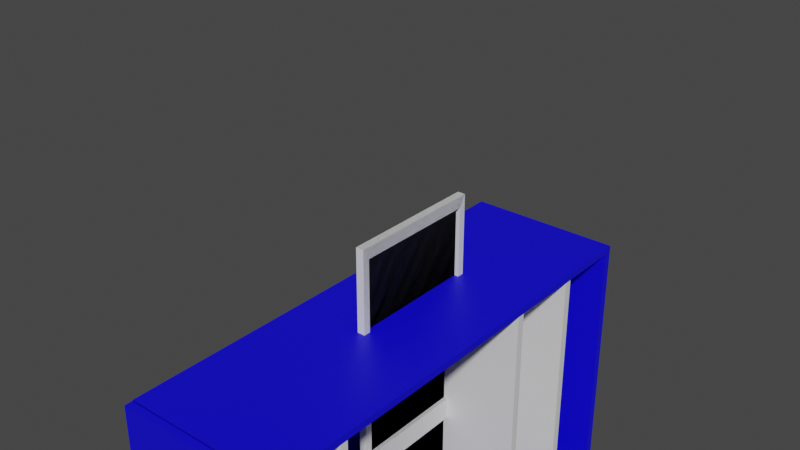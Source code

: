 # Source: weapons_cabinet.blend  (saved by Blender 3.5.10; exported with 4.5.12 LTS)
import bpy
from mathutils import Matrix  # noqa: F401  (used for matrix-valued properties, if any)

bpy.ops.wm.read_factory_settings(use_empty=True)
scene = bpy.context.scene
scene.name = 'Scene'

# ---- collections
col_collection = bpy.data.collections.new('Collection'); scene.collection.children.link(col_collection)

# ---- materials (node trees are filled in below, after node groups)
mat_cabinet = bpy.data.materials.new('cabinet')
mat_cabinet.use_transparent_shadow = False
mat_material_001 = bpy.data.materials.new('Material.001')
mat_material_001.alpha_threshold = 0.0
mat_material_001.use_transparent_shadow = False
mat_material_001.roughness = 0.5
mat_material_001.line_color = (0.0, 0.0, 0.0, 1.0)
mat_material = bpy.data.materials.new('Material')
mat_material.alpha_threshold = 0.0
mat_material.use_transparent_shadow = False
mat_material.roughness = 0.5
mat_material.line_color = (0.0, 0.0, 0.0, 1.0)
mat_grate = bpy.data.materials.new('grate')
mat_grate.use_transparent_shadow = False
mat_grate_001 = bpy.data.materials.new('grate.001')
mat_grate_001.use_transparent_shadow = False
mat_material_002 = bpy.data.materials.new('Material.002')
mat_material_002.alpha_threshold = 0.0
mat_material_002.use_transparent_shadow = False
mat_material_002.roughness = 0.5
mat_material_002.line_color = (0.0, 0.0, 0.0, 1.0)
mat_grate_002 = bpy.data.materials.new('grate.002')
mat_grate_002.use_transparent_shadow = False

# ---- material node trees
mat_cabinet.use_nodes = True; mat_cabinet.node_tree.nodes.clear()
_N = mat_cabinet.node_tree.nodes; _L = mat_cabinet.node_tree.links
n0 = _N.new('ShaderNodeBsdfPrincipled'); n0.name = 'Principled BSDF'; n0.location = (10, 300)
n0.distribution = 'GGX'
n0.subsurface_method = 'RANDOM_WALK_SKIN'
n0.inputs[0].default_value = (0.003139, 0.0, 0.8, 1.0)
n0.inputs[3].default_value = 1.45
n0.inputs[27].default_value = (0.0, 0.0, 0.0, 1.0)
n0.inputs[28].default_value = 1.0
n1 = _N.new('ShaderNodeOutputMaterial'); n1.name = 'Material Output'; n1.location = (300, 300)
_L.new(n0.outputs[0], n1.inputs[0])
n1.is_active_output = True
mat_material_001.use_nodes = True; mat_material_001.node_tree.nodes.clear()
_N = mat_material_001.node_tree.nodes; _L = mat_material_001.node_tree.links
n0 = _N.new('ShaderNodeOutputMaterial'); n0.name = 'Material Output'; n0.location = (300, 300)
n1 = _N.new('ShaderNodeBsdfPrincipled'); n1.name = 'Principled BSDF'; n1.location = (10, 300)
n1.distribution = 'GGX'
n1.subsurface_method = 'RANDOM_WALK_SKIN'
n1.inputs[3].default_value = 1.45
n1.inputs[27].default_value = (0.0, 0.0, 0.0, 1.0)
n1.inputs[28].default_value = 1.0
_L.new(n1.outputs[0], n0.inputs[0])
n0.is_active_output = True
mat_material.use_nodes = True; mat_material.node_tree.nodes.clear()
_N = mat_material.node_tree.nodes; _L = mat_material.node_tree.links
n0 = _N.new('ShaderNodeOutputMaterial'); n0.name = 'Material Output'; n0.location = (300, 300)
n1 = _N.new('ShaderNodeBsdfPrincipled'); n1.name = 'Principled BSDF'; n1.location = (10, 300)
n1.distribution = 'GGX'
n1.subsurface_method = 'RANDOM_WALK_SKIN'
n1.inputs[3].default_value = 1.45
n1.inputs[27].default_value = (0.0, 0.0, 0.0, 1.0)
n1.inputs[28].default_value = 1.0
_L.new(n1.outputs[0], n0.inputs[0])
n0.is_active_output = True
mat_grate.use_nodes = True; mat_grate.node_tree.nodes.clear()
_N = mat_grate.node_tree.nodes; _L = mat_grate.node_tree.links
n0 = _N.new('ShaderNodeBsdfPrincipled'); n0.name = 'Principled BSDF'; n0.location = (10, 300)
n0.distribution = 'GGX'
n0.subsurface_method = 'RANDOM_WALK_SKIN'
n0.inputs[3].default_value = 1.45
n0.inputs[27].default_value = (0.0, 0.0, 0.0, 1.0)
n0.inputs[28].default_value = 1.0
n1 = _N.new('ShaderNodeOutputMaterial'); n1.name = 'Material Output'; n1.location = (300, 300)
_L.new(n0.outputs[0], n1.inputs[0])
n1.is_active_output = True
mat_grate_001.use_nodes = True; mat_grate_001.node_tree.nodes.clear()
_N = mat_grate_001.node_tree.nodes; _L = mat_grate_001.node_tree.links
n0 = _N.new('ShaderNodeBsdfPrincipled'); n0.name = 'Principled BSDF'; n0.location = (10, 300)
n0.distribution = 'GGX'
n0.subsurface_method = 'RANDOM_WALK_SKIN'
n0.inputs[3].default_value = 1.45
n0.inputs[27].default_value = (0.0, 0.0, 0.0, 1.0)
n0.inputs[28].default_value = 1.0
n1 = _N.new('ShaderNodeOutputMaterial'); n1.name = 'Material Output'; n1.location = (300, 300)
_L.new(n0.outputs[0], n1.inputs[0])
n1.is_active_output = True
mat_material_002.use_nodes = True; mat_material_002.node_tree.nodes.clear()
_N = mat_material_002.node_tree.nodes; _L = mat_material_002.node_tree.links
n0 = _N.new('ShaderNodeOutputMaterial'); n0.name = 'Material Output'; n0.location = (300, 300)
n1 = _N.new('ShaderNodeBsdfPrincipled'); n1.name = 'Principled BSDF'; n1.location = (10, 300)
n1.distribution = 'GGX'
n1.subsurface_method = 'RANDOM_WALK_SKIN'
n1.inputs[3].default_value = 1.45
n1.inputs[27].default_value = (0.0, 0.0, 0.0, 1.0)
n1.inputs[28].default_value = 1.0
_L.new(n1.outputs[0], n0.inputs[0])
n0.is_active_output = True
mat_grate_002.use_nodes = True; mat_grate_002.node_tree.nodes.clear()
_N = mat_grate_002.node_tree.nodes; _L = mat_grate_002.node_tree.links
n0 = _N.new('ShaderNodeBsdfPrincipled'); n0.name = 'Principled BSDF'; n0.location = (10, 300)
n0.distribution = 'GGX'
n0.subsurface_method = 'RANDOM_WALK_SKIN'
n0.inputs[3].default_value = 1.45
n0.inputs[27].default_value = (0.0, 0.0, 0.0, 1.0)
n0.inputs[28].default_value = 1.0
n1 = _N.new('ShaderNodeOutputMaterial'); n1.name = 'Material Output'; n1.location = (300, 300)
_L.new(n0.outputs[0], n1.inputs[0])
n1.is_active_output = True

# ---- world
world_world = bpy.data.worlds.new('World'); scene.world = world_world
world_world.use_nodes = True; world_world.node_tree.nodes.clear()
_N = world_world.node_tree.nodes; _L = world_world.node_tree.links
n0 = _N.new('ShaderNodeOutputWorld'); n0.name = 'World Output'; n0.location = (300, 300)
n1 = _N.new('ShaderNodeBackground'); n1.name = 'Background'; n1.location = (10, 300)
n1.inputs[0].default_value = (0.05088, 0.05088, 0.05088, 1.0)
_L.new(n1.outputs[0], n0.inputs[0])
n0.is_active_output = True
world_world.color = (0.05088, 0.05088, 0.05088)
world_world.use_sun_shadow = False
world_world.sun_shadow_jitter_overblur = 0.0

# ---- meshes
me_plane_008 = bpy.data.meshes.new('Plane.008')
me_plane_008.from_pydata([(-0.9694, -1.78, 5.0), (0.9867, -1.78, 5.0), (-0.9694, 1.804, 5.0), (0.9867, 1.804, 5.0), (-0.9694, -1.78, 5.1), (0.9867, -1.78, 5.1), (-0.9694, 1.804, 5.1), (0.9867, 1.804, 5.1), (-1.0, -1.84, 0.1007), (1.0, -1.84, 0.1007), (-1.0, 1.847, 0.1007), (1.0, 1.847, 0.1007), (-0.9145, 1.762, 0.1007), (-0.9145, -1.754, 0.1007), (1.0, -1.754, 0.1007), (1.0, 1.762, 0.1007), (-0.9145, 1.762, 5.901), (-0.9145, -1.754, 5.901), (1.0, -1.754, 5.901), (1.0, 1.762, 5.901), (-1.0, 1.847, 5.901), (-1.0, -1.84, 5.901), (1.0, -1.84, 5.901), (1.0, 1.847, 5.901), (-0.9145, 1.762, 6.001), (-0.9145, -1.754, 6.001), (1.0, -1.754, 6.001), (1.0, 1.762, 6.001), (-1.0, 1.847, 6.001), (-1.0, -1.84, 6.001), (1.0, -1.84, 6.001), (1.0, 1.847, 6.001), (-1.0, -1.83, -7.451e-09), (1.0, -1.83, -7.451e-09), (-1.0, 1.857, 0.0), (1.0, 1.857, 0.0), (-1.0, -1.83, 0.1), (1.0, -1.83, 0.1), (-1.0, 1.857, 0.1), (1.0, 1.857, 0.1), (-0.9694, -1.78, 1.0), (0.9867, -1.78, 1.0), (-0.9694, 1.804, 1.0), (0.9867, 1.804, 1.0), (-0.9694, -1.78, 1.1), (0.9867, -1.78, 1.1), (-0.9694, 1.804, 1.1), (0.9867, 1.804, 1.1), (-0.9694, -1.78, 4.0), (0.9867, -1.78, 4.0), (-0.9694, 1.804, 4.0), (0.9867, 1.804, 4.0), (-0.9694, -1.78, 4.1), (0.9867, -1.78, 4.1), (-0.9694, 1.804, 4.1), (0.9867, 1.804, 4.1)], [], [(0, 2, 3, 1), (4, 5, 7, 6), (3, 2, 6, 7), (0, 1, 5, 4), (1, 3, 7, 5), (2, 0, 4, 6), (15, 11, 23, 19), (10, 8, 21, 20), (9, 14, 18, 22), (23, 20, 28, 31), (19, 27, 26, 18), (19, 23, 31, 27), (13, 12, 16, 17), (11, 10, 20, 23), (8, 9, 22, 21), (12, 15, 19, 16), (14, 13, 17, 18), (21, 22, 30, 29), (25, 24, 28, 29), (26, 25, 29, 30), (24, 27, 31, 28), (24, 25, 26, 27), (20, 21, 29, 28), (22, 18, 26, 30), (16, 19, 18, 17), (32, 34, 35, 33), (36, 37, 39, 38), (35, 34, 38, 39), (32, 33, 37, 36), (33, 35, 39, 37), (34, 32, 36, 38), (40, 42, 43, 41), (44, 45, 47, 46), (43, 42, 46, 47), (40, 41, 45, 44), (41, 43, 47, 45), (42, 40, 44, 46), (48, 50, 51, 49), (52, 53, 55, 54), (51, 50, 54, 55), (48, 49, 53, 52), (49, 51, 55, 53), (50, 48, 52, 54)])
me_plane_008.polygons.foreach_set('material_index', [1, 1, 1, 1, 1, 1, 0, 0, 0, 0, 0, 0, 0, 0, 0, 0, 0, 0, 0, 0, 0, 0, 0, 0, 0, 0, 0, 0, 0, 0, 0, 1, 1, 1, 1, 1, 1, 1, 1, 1, 1, 1, 1])
_uv = me_plane_008.uv_layers.new(name='UVMap')
_uv.uv.foreach_set('vector', [-0.609, 3.649, -0.609, 2.021, 0.2793, 2.021, 0.2793, 3.649, 1.168, 3.649, 0.2793, 3.649, 0.2793, 2.021, 1.168, 2.021, 3.448, -0.7759, 3.448, -1.664, 3.493, -1.664, 3.493, -0.7759, 3.539, -0.7759, 3.539, -1.664, 3.584, -1.664, 3.584, -0.7759, 2.497, 1.976, 2.497, 3.604, 2.452, 3.604, 2.452, 1.976, 2.406, 1.976, 2.406, 3.604, 2.361, 3.604, 2.361, 1.976, 0.01638, -3.292, 0.0552, -3.292, 0.0552, -0.6579, 0.01638, -0.6579, -3.294, -3.292, -1.619, -3.292, -1.619, -0.6579, -3.294, -0.6579, -1.619, -3.292, -1.581, -3.292, -1.581, -0.6579, -1.619, -0.6579, 0.9634, 1.976, 1.872, 1.976, 1.872, 2.021, 0.9634, 2.021, 0.01638, -0.6579, 0.01638, -0.6124, -1.581, -0.6124, -1.581, -0.6579, 0.01638, -0.6579, 0.0552, -0.6579, 0.0552, -0.6124, 0.01638, -0.6124, 0.0552, -3.292, 1.652, -3.292, 1.652, -0.6579, 0.0552, -0.6579, 0.9634, -0.6579, 1.872, -0.6579, 1.872, 1.976, 0.9634, 1.976, 0.0552, -0.6579, 0.9634, -0.6579, 0.9634, 1.976, 0.0552, 1.976, -3.294, -0.6124, -2.424, -0.6124, -2.424, 2.021, -3.294, 2.021, -2.424, -0.6124, -1.555, -0.6124, -1.555, 2.021, -2.424, 2.021, 0.0552, 1.976, 0.9634, 1.976, 0.9634, 2.021, 0.0552, 2.021, -2.424, 3.657, -2.424, 2.06, -2.386, 2.021, -2.386, 3.696, -3.294, 3.657, -2.424, 3.657, -2.386, 3.696, -3.294, 3.696, -2.424, 2.06, -3.294, 2.06, -3.294, 2.021, -2.386, 2.021, -2.424, 2.06, -2.424, 3.657, -3.294, 3.657, -3.294, 2.06, -3.294, -0.6579, -1.619, -0.6579, -1.619, -0.6124, -3.294, -0.6124, -1.619, -0.6579, -1.581, -0.6579, -1.581, -0.6124, -1.619, -0.6124, 2.679, 2.691, 3.548, 2.691, 3.548, 4.288, 2.679, 4.288, 2.679, 2.691, 2.679, 1.017, 3.587, 1.017, 3.587, 2.691, 3.587, 1.017, 2.679, 1.017, 2.679, -0.6579, 3.587, -0.6579, 3.312, -1.664, 3.312, -0.756, 3.266, -0.756, 3.266, -1.664, 3.357, -1.664, 3.357, -0.756, 3.312, -0.756, 3.312, -1.664, 3.587, 2.202, 3.587, 0.5274, 3.632, 0.5274, 3.632, 2.202, 2.633, 3.651, 2.633, 1.976, 2.679, 1.976, 2.679, 3.651, 1.168, 3.649, 1.168, 2.021, 2.056, 2.021, 2.056, 3.649, 4.155, -1.664, 3.266, -1.664, 3.266, -3.292, 4.155, -3.292, 3.403, -0.7759, 3.403, -1.664, 3.448, -1.664, 3.448, -0.7759, 3.357, -0.7759, 3.357, -1.664, 3.403, -1.664, 3.403, -0.7759, 2.633, 1.976, 2.633, 3.604, 2.588, 3.604, 2.588, 1.976, 2.588, 1.976, 2.588, 3.604, 2.543, 3.604, 2.543, 1.976, -1.497, 3.649, -1.497, 2.021, -0.609, 2.021, -0.609, 3.649, -1.497, 3.649, -2.386, 3.649, -2.386, 2.021, -1.497, 2.021, 3.493, -0.7759, 3.493, -1.664, 3.539, -1.664, 3.539, -0.7759, 3.584, -0.7759, 3.584, -1.664, 3.63, -1.664, 3.63, -0.7759, 2.543, 1.976, 2.543, 3.604, 2.497, 3.604, 2.497, 1.976, 2.452, 1.976, 2.452, 3.604, 2.406, 3.604, 2.406, 1.976])
me_plane_008.materials.append(mat_cabinet)
me_plane_008.materials.append(mat_material_001)
me_plane_008.update()
me_plane_009 = bpy.data.meshes.new('Plane.009')
me_plane_009.from_pydata([(-5.96e-08, -0.02787, 2.9), (0.0, -0.02787, -2.9), (-5.96e-08, 1.749, 2.9), (0.0, 1.749, -2.9), (0.0, -0.02787, 0.0), (0.0, 1.749, 2.384e-07), (-1.192e-07, 1.661, 2.755), (-1.192e-07, 0.06099, 2.755), (0.0, 1.661, 0.145), (0.0, 0.06099, 0.145), (0.0, 0.06099, -0.145), (0.0, 0.06099, -2.755), (0.0, 1.661, -2.755), (0.0, 1.661, -0.145), (0.1, 1.749, 2.9), (0.1, -0.02787, 2.9), (0.1, -0.02787, 0.0), (0.1, -0.02787, -2.9), (0.1, 1.749, -2.9), (0.1, 1.749, 2.384e-07), (0.1, 1.661, 2.755), (0.1, 0.06099, 2.755), (0.1, 1.661, 0.145), (0.1, 0.06099, 0.145), (0.1, 0.06099, -0.145), (0.1, 0.06099, -2.755), (0.1, 1.661, -2.755), (0.1, 1.661, -0.145), (0.05369, 1.661, 2.755), (0.05369, 0.06099, 2.755), (0.05369, 1.661, 0.145), (0.05369, 0.06099, 0.145), (0.05369, 0.06099, -0.145), (0.05369, 0.06099, -2.755), (0.05369, 1.661, -2.755), (0.05369, 1.661, -0.145), (0.05369, 1.661, 2.755), (0.05369, 0.06099, 2.755), (0.05369, 1.661, 0.145), (0.05369, 0.06099, 0.145), (0.05369, 0.06099, -0.145), (0.05369, 0.06099, -2.755), (0.05369, 1.661, -2.755), (0.05369, 1.661, -0.145)], [], [(3, 12, 13, 5), (2, 6, 7, 0), (5, 8, 6, 2), (4, 9, 8, 5), (0, 7, 9, 4), (4, 10, 11, 1), (5, 13, 10, 4), (1, 11, 12, 3), (18, 19, 27, 26), (14, 15, 21, 20), (19, 14, 20, 22), (16, 19, 22, 23), (15, 16, 23, 21), (16, 17, 25, 24), (19, 16, 24, 27), (17, 18, 26, 25), (12, 11, 25, 26), (9, 7, 21, 23), (1, 3, 18, 17), (13, 12, 26, 27), (8, 9, 23, 22), (5, 2, 14, 19), (10, 13, 27, 24), (0, 4, 16, 15), (3, 5, 19, 18), (7, 6, 20, 21), (2, 0, 15, 14), (11, 10, 24, 25), (6, 8, 22, 20), (4, 1, 17, 16), (29, 31, 30, 28), (32, 33, 34, 35), (37, 36, 38, 39), (40, 43, 42, 41)])
me_plane_009.polygons.foreach_set('material_index', [0, 0, 0, 0, 0, 0, 0, 0, 0, 0, 0, 0, 0, 0, 0, 0, 0, 0, 0, 0, 0, 0, 0, 0, 0, 0, 0, 0, 0, 0, 1, 1, 3, 3])
_uv = me_plane_009.uv_layers.new(name='UVMap')
_uv.uv.foreach_set('vector', [1.652, -3.292, 1.692, -3.226, 1.692, -2.041, 1.652, -1.975, 1.652, -0.6579, 1.692, -0.7237, 2.419, -0.7237, 2.459, -0.6579, 1.652, -1.975, 1.692, -1.909, 1.692, -0.7237, 1.652, -0.6579, 2.459, -1.975, 2.419, -1.909, 1.692, -1.909, 1.652, -1.975, 2.459, -0.6579, 2.419, -0.7237, 2.419, -1.909, 2.459, -1.975, 2.459, -1.975, 2.419, -2.041, 2.419, -3.226, 2.459, -3.292, 1.652, -1.975, 1.692, -2.041, 2.419, -2.041, 2.459, -1.975, 2.459, -3.292, 2.419, -3.226, 1.692, -3.226, 1.652, -3.292, -0.7479, -0.6124, -0.7479, 0.7045, -0.7883, 0.6387, -0.7883, -0.5466, -0.7479, 2.021, -1.555, 2.021, -1.515, 1.956, -0.7883, 1.956, -0.7479, 0.7045, -0.7479, 2.021, -0.7883, 1.956, -0.7883, 0.7704, -1.555, 0.7045, -0.7479, 0.7045, -0.7883, 0.7704, -1.515, 0.7704, -1.555, 2.021, -1.555, 0.7045, -1.515, 0.7704, -1.515, 1.956, -1.555, 0.7045, -1.555, -0.6124, -1.515, -0.5466, -1.515, 0.6387, -0.7479, 0.7045, -1.555, 0.7045, -1.515, 0.6387, -0.7883, 0.6387, -1.555, -0.6124, -0.7479, -0.6124, -0.7883, -0.5466, -1.515, -0.5466, 3.814, 1.254, 3.814, 1.98, 3.769, 1.98, 3.769, 1.254, 2.361, 1.976, 2.361, 3.161, 2.316, 3.161, 2.316, 1.976, 3.63, -0.8571, 3.63, -1.664, 3.675, -1.664, 3.675, -0.8571, 2.088, 3.161, 2.088, 1.976, 2.134, 1.976, 2.134, 3.161, 3.86, 0.5274, 3.86, 1.254, 3.814, 1.254, 3.814, 0.5274, 4.2, -1.975, 4.2, -0.6579, 4.155, -0.6579, 4.155, -1.975, 3.811, -0.9378, 3.811, -1.664, 3.857, -1.664, 3.857, -0.9378, 4.246, -3.292, 4.246, -1.975, 4.2, -1.975, 4.2, -3.292, 4.2, -3.292, 4.2, -1.975, 4.155, -1.975, 4.155, -3.292, 3.769, 1.254, 3.769, 0.5274, 3.814, 0.5274, 3.814, 1.254, 3.721, -1.664, 3.721, -0.8571, 3.675, -0.8571, 3.675, -1.664, 3.723, 0.5274, 3.723, 1.713, 3.678, 1.713, 3.678, 0.5274, 2.225, 3.161, 2.225, 1.976, 2.27, 1.976, 2.27, 3.161, 4.246, -1.975, 4.246, -0.6579, 4.2, -0.6579, 4.2, -1.975, 0.5013, 0.0, 0.5013, 1.0, 9.135e-08, 1.0, 0.0, 9.135e-08, 0.0, 1.0, 1.427e-08, 9.135e-08, 0.5013, 0.0, 0.5013, 1.0, 0.5013, 0.0, 0.0, 9.135e-08, 9.135e-08, 1.0, 0.5013, 1.0, 0.0, 1.0, 0.5013, 1.0, 0.5013, 0.0, 1.427e-08, 9.135e-08])
me_plane_009.materials.append(mat_material)
me_plane_009.materials.append(mat_grate)
me_plane_009.materials.append(mat_material_001)
me_plane_009.materials.append(mat_grate_001)
me_plane_009.update()
me_plane_016 = bpy.data.meshes.new('Plane.016')
me_plane_016.from_pydata([(-5.96e-08, 3.527, 2.9), (0.0, 3.527, -2.9), (-5.96e-08, 1.749, 2.9), (0.0, 1.749, -2.9), (0.0, 3.527, 0.0), (0.0, 1.749, 2.384e-07), (-1.192e-07, 1.838, 2.755), (-1.192e-07, 3.438, 2.755), (0.0, 1.838, 0.145), (0.0, 3.438, 0.145), (0.0, 3.438, -0.145), (0.0, 3.438, -2.755), (0.0, 1.838, -2.755), (0.0, 1.838, -0.145), (0.1, 1.749, 2.9), (0.1, 3.527, 2.9), (0.1, 3.527, 0.0), (0.1, 3.527, -2.9), (0.1, 1.749, -2.9), (0.1, 1.749, 2.384e-07), (0.1, 1.838, 2.755), (0.1, 3.438, 2.755), (0.1, 1.838, 0.145), (0.1, 3.438, 0.145), (0.1, 3.438, -0.145), (0.1, 3.438, -2.755), (0.1, 1.838, -2.755), (0.1, 1.838, -0.145), (0.05369, 1.838, 2.755), (0.05369, 3.438, 2.755), (0.05369, 1.838, 0.145), (0.05369, 3.438, 0.145), (0.05369, 3.438, -0.145), (0.05369, 3.438, -2.755), (0.05369, 1.838, -2.755), (0.05369, 1.838, -0.145), (0.05369, 1.838, 2.755), (0.05369, 3.438, 2.755), (0.05369, 1.838, 0.145), (0.05369, 3.438, 0.145), (0.05369, 3.438, -0.145), (0.05369, 3.438, -2.755), (0.05369, 1.838, -2.755), (0.05369, 1.838, -0.145)], [], [(3, 5, 13, 12), (2, 0, 7, 6), (5, 2, 6, 8), (4, 5, 8, 9), (0, 4, 9, 7), (4, 1, 11, 10), (5, 4, 10, 13), (1, 3, 12, 11), (18, 26, 27, 19), (14, 20, 21, 15), (19, 22, 20, 14), (16, 23, 22, 19), (15, 21, 23, 16), (16, 24, 25, 17), (19, 27, 24, 16), (17, 25, 26, 18), (12, 26, 25, 11), (9, 23, 21, 7), (1, 17, 18, 3), (13, 27, 26, 12), (8, 22, 23, 9), (5, 19, 14, 2), (10, 24, 27, 13), (0, 15, 16, 4), (3, 18, 19, 5), (7, 21, 20, 6), (2, 14, 15, 0), (11, 25, 24, 10), (6, 20, 22, 8), (4, 16, 17, 1), (29, 28, 30, 31), (32, 35, 34, 33), (37, 39, 38, 36), (40, 41, 42, 43)])
me_plane_016.polygons.foreach_set('material_index', [0, 0, 0, 0, 0, 0, 0, 0, 0, 0, 0, 0, 0, 0, 0, 0, 0, 0, 0, 0, 0, 0, 0, 0, 0, 0, 0, 0, 0, 0, 1, 1, 3, 3])
_uv = me_plane_016.uv_layers.new(name='UVMap')
_uv.uv.foreach_set('vector', [3.266, -3.292, 3.266, -1.975, 3.226, -2.041, 3.226, -3.226, 3.266, -0.6579, 2.459, -0.6579, 2.5, -0.7237, 3.226, -0.7237, 3.266, -1.975, 3.266, -0.6579, 3.226, -0.7237, 3.226, -1.909, 2.459, -1.975, 3.266, -1.975, 3.226, -1.909, 2.5, -1.909, 2.459, -0.6579, 2.459, -1.975, 2.5, -1.909, 2.5, -0.7237, 2.459, -1.975, 2.459, -3.292, 2.5, -3.226, 2.5, -2.041, 3.266, -1.975, 2.459, -1.975, 2.5, -2.041, 3.226, -2.041, 2.459, -3.292, 3.266, -3.292, 3.226, -3.226, 2.5, -3.226, 1.872, -0.6579, 1.912, -0.592, 1.912, 0.5933, 1.872, 0.6591, 1.872, 1.976, 1.912, 1.91, 2.638, 1.91, 2.679, 1.976, 1.872, 0.6591, 1.912, 0.725, 1.912, 1.91, 1.872, 1.976, 2.679, 0.6591, 2.638, 0.725, 1.912, 0.725, 1.872, 0.6591, 2.679, 1.976, 2.638, 1.91, 2.638, 0.725, 2.679, 0.6591, 2.679, 0.6591, 2.638, 0.5933, 2.638, -0.592, 2.679, -0.6579, 1.872, 0.6591, 1.912, 0.5933, 2.638, 0.5933, 2.679, 0.6591, 2.679, -0.6579, 2.638, -0.592, 1.912, -0.592, 1.872, -0.6579, 3.766, -0.9378, 3.721, -0.9378, 3.721, -1.664, 3.766, -1.664, 2.27, 1.976, 2.316, 1.976, 2.316, 3.161, 2.27, 3.161, 3.632, 1.713, 3.678, 1.713, 3.678, 2.52, 3.632, 2.52, 2.179, 3.161, 2.134, 3.161, 2.134, 1.976, 2.179, 1.976, 3.769, 1.98, 3.723, 1.98, 3.723, 1.254, 3.769, 1.254, 4.291, -1.975, 4.246, -1.975, 4.246, -3.292, 4.291, -3.292, 3.766, -1.664, 3.811, -1.664, 3.811, -0.9378, 3.766, -0.9378, 0.02394, 2.021, -0.02148, 2.021, -0.02148, 0.7045, 0.02394, 0.7045, 4.291, -0.6579, 4.246, -0.6579, 4.246, -1.975, 4.291, -1.975, 3.723, 0.5274, 3.769, 0.5274, 3.769, 1.254, 3.723, 1.254, 3.723, 2.52, 3.678, 2.52, 3.678, 1.713, 3.723, 1.713, 3.632, 0.5274, 3.678, 0.5274, 3.678, 1.713, 3.632, 1.713, 2.225, 3.161, 2.179, 3.161, 2.179, 1.976, 2.225, 1.976, 0.02394, 0.7045, -0.02148, 0.7045, -0.02148, -0.6124, 0.02394, -0.6124, 0.5013, 1.0, 0.0, 1.0, 0.0, 8.564e-08, 0.5013, 0.0, 9.135e-08, 3.426e-08, 0.5013, 0.0, 0.5013, 1.0, 0.0, 1.0, 0.5013, 1.0, 0.5013, 0.0, 0.0, 8.564e-08, 0.0, 1.0, 9.135e-08, 3.426e-08, 0.0, 1.0, 0.5013, 1.0, 0.5013, 0.0])
me_plane_016.materials.append(mat_material)
me_plane_016.materials.append(mat_grate)
me_plane_016.materials.append(mat_material_002)
me_plane_016.materials.append(mat_grate_002)
me_plane_016.update()
arm_armature = bpy.data.armatures.new('Armature')  # bones are not reproduced

# ---- objects
ob_plane_004 = bpy.data.objects.new('Plane.004', me_plane_008)
ob_plane_005 = bpy.data.objects.new('Plane.005', me_plane_009)
ob_plane_007 = bpy.data.objects.new('Plane.007', me_plane_016)
ob_armature = bpy.data.objects.new('Armature', arm_armature)

# ---- transforms, parenting, visibility, modifiers, constraints
ob_plane_004.parent = ob_armature
ob_plane_004.matrix_parent_inverse = Matrix(((1.0, -0.0, 0.0, -0.0), (-0.0, 0.0, 1.0, -3.0), (0.0, -1.0, 0.0, -0.0), (0.0, 0.0, -0.0, 1.0)))
ob_plane_004.location = (0.0, 0.0, 0.0)
ob_plane_005.parent = ob_armature
ob_plane_005.matrix_parent_inverse = Matrix(((-1.0, 9.521e-17, -3.894e-07, 0.9991), (-7.153e-07, 1.0, -1.712e-07, 1.244), (3.894e-07, 4.441e-16, -1.0, 3.0), (-0.0, -0.0, 0.0, 1.0)))
ob_plane_005.location = (1.0, -1.749, 3.0)
ob_plane_007.parent = ob_armature
ob_plane_007.matrix_parent_inverse = Matrix(((-1.0, -6.256e-16, -9.304e-23, 0.9991), (-7.451e-07, -1.0, -1.487e-07, 1.244), (1.686e-08, 8.882e-16, 1.0, -3.0), (0.0, 0.0, -0.0, 1.0)))
ob_plane_007.location = (1.0, -1.749, 3.0)
ob_armature.location = (0.0, 0.0, 0.0)

# ---- collection membership
col_collection.objects.link(ob_plane_004)
col_collection.objects.link(ob_plane_005)
col_collection.objects.link(ob_plane_007)
col_collection.objects.link(ob_armature)

# ---- scene / render settings (as saved in the file)
scene.frame_start = 1; scene.frame_end = 250; scene.frame_set(9)
scene.render.engine = 'BLENDER_EEVEE_NEXT'
scene.cycles.sampling_pattern = 'TABULATED_SOBOL'
scene.view_settings.view_transform = 'Filmic'
bpy.context.view_layer.update()

# ---- added for rendering (the .blend has no active camera and no usable light): camera, sun
cam_auto = bpy.data.cameras.new('AutoCamera')
cam_auto.lens = 50.0
cam_auto.sensor_width = 36.0
cam_auto.clip_end = 1000.0
ob_auto_camera = bpy.data.objects.new('AutoCamera', cam_auto)
scene.collection.objects.link(ob_auto_camera)
ob_auto_camera.location = (6.85464, -8.15681, 8.44408)
ob_auto_camera.rotation_euler = (1.09748, -7.21219e-08, 0.694738)
scene.camera = ob_auto_camera
light_auto_sun = bpy.data.lights.new('AutoSun', 'SUN')
light_auto_sun.energy = 3.0
light_auto_sun.angle = 0.0523599
ob_auto_sun = bpy.data.objects.new('AutoSun', light_auto_sun)
scene.collection.objects.link(ob_auto_sun)
ob_auto_sun.rotation_euler = (0.872665, 0.174533, 0.523599)
bpy.context.view_layer.update()
